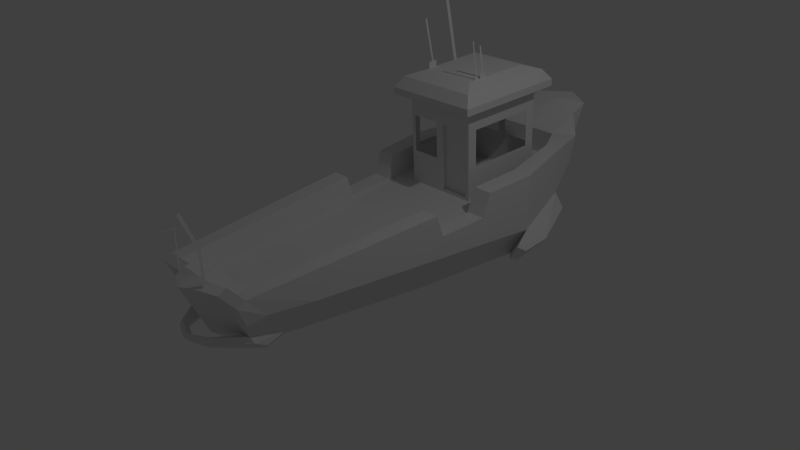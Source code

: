 # Source: Tug.blend  (saved by Blender 2.68.0; exported with 4.5.12 LTS)
import bpy
from mathutils import Matrix  # noqa: F401  (used for matrix-valued properties, if any)

bpy.ops.wm.read_factory_settings(use_empty=True)
scene = bpy.context.scene
scene.name = 'Scene'

# ---- collections
col_collection_1 = bpy.data.collections.new('Collection 1'); scene.collection.children.link(col_collection_1)

# ---- materials (node trees are filled in below, after node groups)
mat_material = bpy.data.materials.new('Material')
mat_material.alpha_threshold = 0.0
mat_material.use_transparent_shadow = False
mat_material.roughness = 0.5
mat_material.line_color = (0.0, 0.0, 0.0, 1.0)

# ---- material node trees

# ---- world
world_world = bpy.data.worlds.new('World'); scene.world = world_world
world_world.color = (0.05088, 0.05088, 0.05088)
world_world.use_sun_shadow = False
world_world.sun_shadow_jitter_overblur = 0.0
world_world.cycles.sampling_method = 'MANUAL'
world_world.cycles.sample_map_resolution = 256

# ---- cameras
cam_camera = bpy.data.cameras.new('Camera')
cam_camera.clip_end = 100.0
cam_camera.lens = 35.0
cam_camera.sensor_width = 32.0
cam_camera.sensor_height = 18.0
cam_camera.ortho_scale = 7.314
cam_camera.dof.focus_distance = 0.0
cam_camera.dof.aperture_fstop = 128.0

# ---- lights
light_lamp = bpy.data.lights.new('Lamp', 'POINT')
light_lamp.transmission_factor = 0.0
light_lamp.cutoff_distance = 30.0
light_lamp.energy = 100.0
light_lamp.shadow_buffer_clip_start = 1.001
light_lamp.shadow_soft_size = 0.1
light_lamp.shadow_maximum_resolution = 0.006
light_lamp.use_absolute_resolution = True
light_lamp.cycles.use_multiple_importance_sampling = False

# ---- meshes
me_cube = bpy.data.meshes.new('Cube')
me_cube.from_pydata([(0.6501, 2.65, 0.165), (0.6365, -1.876, -0.06065), (-0.6365, -1.882, -0.06065), (-0.6501, 2.65, 0.165), (0.6369, 2.748, 0.471), (0.6365, -2.082, 0.1876), (-0.6365, -2.082, 0.1876), (-0.6369, 2.748, 0.471), (0.3644, 2.68, -0.1402), (1.078, 1.701, -0.393), (-0.3644, 2.68, -0.1402), (0.3229, -1.474, -0.5818), (-1.419e-07, -1.563, -0.7363), (-0.3229, -1.509, -0.5818), (0.3644, 3.048, 0.6154), (2.32e-07, 3.166, 0.6991), (-0.3644, 3.048, 0.6154), (0.3183, -2.082, 0.1876), (-4.455e-07, -2.082, 0.1876), (-0.3183, -2.082, 0.1876), (0.9291, 1.525, -0.2729), (-0.9291, 1.525, -0.2729), (0.9291, 1.525, 0.3998), (-0.9291, 1.525, 0.3998), (0.4645, 1.525, -0.8365), (1.162e-07, 1.525, -0.9485), (-0.4645, 1.525, -0.8365), (0.8309, 0.314, -0.2017), (0.8309, 0.2452, 0.06158), (-0.8309, 0.314, -0.2017), (-0.8309, 0.2452, 0.06158), (0.4154, 0.314, -0.7653), (2.958e-08, 0.314, -0.8773), (-0.4154, 0.314, -0.7653), (0.4727, -1.546, -0.4344), (0.4774, -2.082, 0.1876), (0.6968, 1.525, -0.6711), (0.6968, 1.525, 0.3998), (0.6232, 0.314, -0.5999), (0.6232, 0.2452, 0.06158), (-0.4727, -1.547, -0.4344), (-0.4774, -2.082, 0.1876), (-0.6968, 1.525, -0.6711), (-0.6968, 1.525, 0.3998), (-0.6232, 0.314, -0.5999), (-0.6232, 0.2452, 0.06158), (-0.7615, 2.256, -0.08634), (-0.7615, 2.256, 0.4593), (0.3807, 2.256, -0.7197), (1.767e-07, 2.256, -0.8317), (-0.3807, 2.256, -0.7197), (0.7615, 2.256, -0.08634), (0.7615, 2.256, 0.4593), (0.3807, 2.623, 0.4593), (2.112e-07, 2.623, 0.4593), (-0.3807, 2.623, 0.4593), (0.5711, 2.256, -0.5543), (0.5711, 2.256, 0.4593), (-0.5711, 2.256, -0.5543), (-0.5711, 2.256, 0.4593), (0.698, -1.325, -0.1053), (0.698, -1.325, 0.2322), (-0.698, -1.325, -0.1053), (-0.698, -1.325, 0.2322), (0.349, -1.325, -0.5904), (-8.769e-08, -1.325, -0.7809), (-0.349, -1.325, -0.5904), (0.5235, -1.325, -0.431), (0.5235, -1.325, 0.2322), (-0.5235, -1.325, -0.431), (-0.5235, -1.325, 0.2322), (0.88, 0.9193, -0.2373), (0.88, 0.9193, 0.3642), (-0.88, 0.9193, -0.2373), (-0.88, 0.9193, 0.3642), (0.44, 0.9193, -0.8009), (7.29e-08, 0.9193, -0.9129), (-0.44, 0.9193, -0.8009), (0.66, 0.9193, -0.6355), (0.66, 0.9193, 0.3642), (-0.66, 0.9193, -0.6355), (-0.66, 0.9193, 0.3642), (0.6507, 0.818, 0.09291), (-0.6507, 0.818, 0.09291), (0.8676, 0.7671, -0.2283), (0.8676, 0.818, 0.09291), (-0.8676, 0.7671, -0.2283), (-0.8676, 0.818, 0.09291), (0.4338, 0.7671, -0.792), (6.2e-08, 0.7671, -0.9039), (-0.4338, 0.7671, -0.792), (0.6507, 0.7671, -0.6265), (-0.6507, 0.7671, -0.6265), (0.3183, -1.732, -0.04588), (-4.429e-07, -1.732, -0.04588), (-0.3183, -1.732, -0.04588), (0.4645, 2.137, 0.1039), (1.075e-07, 2.137, 0.1039), (-0.4645, 2.137, 0.1039), (0.4095, 0.1843, 0.02403), (-9.968e-08, 0.1843, 0.02403), (-0.4095, 0.1843, 0.02403), (0.4774, -1.732, -0.04588), (0.6968, 1.542, 0.1039), (0.6142, 0.1843, 0.02403), (-0.4774, -1.732, -0.04588), (-0.6968, 1.542, 0.1039), (-0.6142, 0.1843, 0.02403), (0.3807, 2.641, 0.1635), (2.138e-07, 2.641, 0.1635), (-0.3807, 2.641, 0.1635), (0.5711, 2.274, 0.1635), (-0.5711, 2.274, 0.1635), (0.349, -1.307, -0.06373), (-3.272e-07, -1.307, -0.06373), (-0.349, -1.307, -0.06373), (0.5235, -1.307, -0.06373), (-0.5235, -1.307, -0.06373), (0.44, 1.06, 0.06832), (1.517e-08, 1.06, 0.06832), (-0.44, 1.06, 0.06832), (0.66, 0.9369, 0.06832), (-0.66, 0.9369, 0.06832), (9.853e-08, 2.126, 0.4405), (-0.4645, 2.126, 0.4405), (-0.44, 1.03, 0.9651), (-8.826e-09, 1.03, 0.9651), (-0.4645, 2.108, 1.001), (0.6142, 0.1666, -0.5847), (-0.6142, 0.1666, -0.5847), (0.8189, 0.1666, -0.193), (0.8189, 0.1666, 0.3199), (-0.8189, 0.1666, -0.193), (-0.8189, 0.1666, 0.3199), (0.4095, 0.1666, -0.7496), (1.903e-08, 0.1666, -0.8686), (-0.4095, 0.1666, -0.7496), (0.6142, 0.1666, 0.3199), (-0.6142, 0.1666, 0.3199), (6.168e-09, 1.049, 0.4048), (-0.44, 1.049, 0.4048), (8.353e-08, 2.108, 1.001), (0.4645, 2.126, 0.4405), (0.44, 1.049, 0.4048), (0.4645, 2.108, 1.001), (0.44, 1.03, 0.9651), (-0.44, 1.025, 1.128), (-1.317e-08, 1.025, 1.128), (-0.4645, 2.102, 1.163), (7.919e-08, 2.102, 1.163), (0.4645, 2.102, 1.163), (0.44, 1.025, 1.128), (-0.5646, 0.8713, 1.152), (-2.637e-08, 0.8713, 1.152), (-0.5961, 2.254, 1.198), (9.215e-08, 2.254, 1.198), (0.5961, 2.254, 1.198), (0.5646, 0.8713, 1.152), (-0.5646, 0.8686, 1.235), (-2.868e-08, 0.8686, 1.235), (-0.5961, 2.251, 1.281), (8.984e-08, 2.251, 1.281), (0.5961, 2.251, 1.281), (0.5646, 0.8686, 1.235), (-0.4898, 0.9561, 1.361), (-1.969e-08, 0.9561, 1.361), (-0.5171, 2.155, 1.4), (8.312e-08, 2.155, 1.4), (0.5171, 2.155, 1.4), (0.4898, 0.9561, 1.361), (-0.3366, 1.142, 1.426), (3.979e-09, 1.142, 1.426), (-0.3554, 1.966, 1.454), (7.463e-08, 1.966, 1.454), (0.3554, 1.966, 1.454), (0.3366, 1.142, 1.426), (0.3397, 1.281, 1.431), (0.3382, 1.213, 1.429), (0.3392, 1.255, 1.479), (0.3388, 1.239, 1.478), (0.3392, 1.189, 1.864), (0.3388, 1.172, 1.864), (0.3422, 1.391, 1.435), (0.3403, 1.304, 1.432), (0.3422, 1.391, 1.492), (0.3403, 1.304, 1.489), (0.3415, 1.359, 1.491), (0.341, 1.335, 1.49), (0.3415, 1.303, 1.798), (0.341, 1.279, 1.798), (-0.338, 1.206, 1.429), (-0.3407, 1.321, 1.432), (-0.338, 1.206, 1.502), (-0.3407, 1.321, 1.506), (-0.3391, 1.25, 1.504), (-0.3396, 1.276, 1.505), (-0.3391, 1.142, 2.0), (-0.3396, 1.168, 2.001), (-0.3485, 1.666, 1.444), (-0.3475, 1.62, 1.442), (-0.3485, 1.519, 2.159), (-0.3475, 1.473, 2.157), (0.3644, 2.896, -0.04748), (2.069e-07, 2.896, -0.494), (-0.3644, 2.896, -0.04748), (0.3644, 3.264, 0.6957), (2.504e-07, 3.514, 0.7082), (-0.3644, 3.264, 0.6957), (0.3807, 2.472, -0.6269), (1.951e-07, 2.472, -0.7389), (-0.3807, 2.472, -0.6269), (-1.078, 1.701, -0.393), (0.5389, 1.701, -0.8186), (-0.5389, 1.701, -0.8186), (0.8083, 1.701, -0.6937), (-0.8083, 1.701, -0.6937), (-0.8833, 2.253, -0.2522), (0.4417, 2.253, -0.7303), (-0.4417, 2.253, -0.7303), (0.8833, 2.253, -0.2522), (0.6625, 2.253, -0.6054), (-0.6625, 2.253, -0.6054), (1.059, 1.366, -0.4443), (0.999, 1.281, -0.3859), (-0.999, 1.281, -0.3859), (0.9054, 1.281, -0.5794), (-0.9054, 1.281, -0.5794), (-1.059, 1.366, -0.4443), (0.9503, 1.366, -0.5904), (-0.9503, 1.366, -0.5904), (0.2181, -1.924, -0.5121), (0.006224, -1.973, -0.5481), (-0.2057, -1.949, -0.5121), (0.2181, -2.199, 0.2505), (0.006223, -2.199, 0.2505), (-0.2057, -2.199, 0.2505), (0.5927, -2.069, -0.1183), (-0.5922, -2.075, -0.1183), (0.6368, -2.178, 0.1299), (-0.6363, -2.178, 0.1299), (0.3185, -1.943, -0.3934), (-0.318, -1.98, -0.3934), (0.3185, -2.178, 0.1299), (-0.318, -2.178, 0.1299), (0.4776, -1.982, -0.3244), (0.4776, -2.178, 0.1299), (-0.4772, -1.982, -0.3244), (-0.4772, -2.178, 0.1299), (0.2184, -2.02, -0.4382), (0.006461, -2.121, -0.4181), (-0.2055, -2.044, -0.4382), (0.2184, -2.294, 0.1928), (0.006461, -2.398, 0.1928), (-0.2055, -2.294, 0.1928), (0.4118, -1.768, -0.5752), (-0.417, -1.8, -0.5752), (0.5066, -1.813, -0.482), (-0.5118, -1.823, -0.482), (0.4119, -1.93, -0.5061), (-0.4169, -1.962, -0.5061), (0.5067, -1.953, -0.3978), (-0.5117, -1.964, -0.3978), (-0.0248, -2.31, -0.3764), (0.2407, -2.29, -0.3773), (-0.0248, -2.365, -0.3352), (0.1468, -2.229, -0.3721), (-0.02553, -2.355, -0.4304), (0.1933, -2.265, -0.445), (-0.02553, -2.398, -0.377), (0.2264, -2.265, -0.325), (0.4128, 2.124, 0.5028), (0.05169, 2.124, 0.5028), (0.05169, 2.11, 0.9384), (0.4128, 2.11, 0.9384), (0.4427, 1.167, 0.4711), (0.4618, 2.004, 0.4988), (0.4618, 1.99, 0.9344), (0.4427, 1.152, 0.9068), (-0.4618, 2.004, 0.4988), (-0.4427, 1.167, 0.4711), (-0.4427, 1.152, 0.9068), (-0.4618, 1.99, 0.9344), (-0.05169, 2.124, 0.5028), (-0.4128, 2.124, 0.5028), (-0.4128, 2.11, 0.9384), (-0.05169, 2.11, 0.9384), (-0.391, 1.047, 0.4672), (-0.04896, 1.047, 0.4672), (-0.04896, 1.032, 0.9028), (-0.391, 1.032, 0.9028), (0.0463, 1.049, 0.4048), (0.3937, 1.049, 0.4048), (0.391, 1.032, 0.9028), (0.04896, 1.032, 0.9028), (0.3952, 1.059, 0.1026), (0.04484, 1.059, 0.1026), (0.0463, 1.092, 0.4048), (0.3937, 1.092, 0.4048), (0.391, 1.075, 0.9028), (0.04896, 1.075, 0.9028), (0.3952, 1.102, 0.1026), (0.04484, 1.102, 0.1026), (0.22, 1.09, 0.4496), (-0.2511, -2.265, -0.325), (-0.2211, -2.281, -0.445), (-0.1715, -2.247, -0.3721), (-0.2685, -2.295, -0.3773), (0.2182, -2.231, 0.231), (0.2183, -2.262, 0.2123), (0.2182, -2.231, 0.6179), (0.2183, -2.262, 0.5992), (0.2182, -2.396, 1.023), (0.2183, -2.427, 1.004), (-0.2056, -2.24, 0.2254), (-0.2056, -2.253, 0.2179), (-0.2056, -2.24, 0.6729), (-0.2056, -2.253, 0.6654), (-0.2056, -2.379, 0.6729), (-0.2056, -2.392, 0.6654)], [], [(69, 40, 2, 62), (70, 63, 6, 41), (60, 61, 5, 1), (13, 241, 259, 255), (46, 47, 7, 3), (67, 34, 11, 64), (64, 11, 12, 65), (65, 12, 13, 66), (6, 2, 237, 239), (13, 12, 231, 232), (17, 18, 234, 233), (7, 59, 55), (16, 15, 207), (8, 48, 208, 202), (50, 26, 213, 218), (59, 47, 23, 43), (51, 52, 22, 20), (73, 74, 23, 21), (48, 56, 220, 217), (48, 24, 25, 49), (49, 25, 26, 50), (37, 57, 111, 103), (41, 19, 95, 105), (92, 44, 29, 86), (83, 87, 30, 45), (84, 85, 28, 27), (91, 38, 31, 88), (88, 31, 32, 89), (89, 32, 33, 90), (54, 55, 110, 109), (59, 43, 106, 112), (53, 54, 109, 108), (29, 132, 30), (60, 1, 34, 67), (61, 68, 35, 5), (231, 230, 248, 249), (7, 47, 59), (56, 51, 219, 220), (52, 57, 37, 22), (84, 27, 38, 91), (85, 82, 39, 28), (66, 13, 40, 69), (55, 59, 112, 110), (5, 35, 245, 238), (10, 50, 58, 3), (24, 48, 217, 212), (86, 87, 73), (90, 33, 44, 92), (19, 18, 94, 95), (21, 23, 47, 46), (16, 10, 3, 7), (0, 4, 52, 51), (10, 16, 207, 204), (48, 49, 209, 208), (4, 0, 8, 14), (14, 15, 54, 53), (15, 16, 55, 54), (0, 51, 56), (0, 56, 48, 8), (3, 58, 46), (57, 4, 53), (16, 7, 55), (4, 14, 53), (4, 57, 52), (129, 69, 62, 132), (138, 133, 63, 70), (130, 131, 61, 60), (128, 67, 64, 134), (134, 64, 65, 135), (135, 65, 66, 136), (57, 53, 108, 111), (43, 81, 122, 106), (2, 6, 63, 62), (130, 60, 67, 128), (131, 137, 68, 61), (136, 66, 69, 129), (35, 68, 116, 102), (87, 74, 73), (42, 80, 73, 21), (43, 23, 74, 81), (20, 22, 72, 71), (36, 78, 75, 24), (24, 75, 76, 25), (25, 76, 77, 26), (18, 17, 93, 94), (104, 99, 113, 116), (20, 71, 78, 36), (22, 37, 79, 72), (26, 77, 80, 42), (121, 118, 99, 104), (80, 92, 86, 73), (81, 74, 87, 83), (84, 71, 85), (78, 91, 88, 75), (75, 88, 89, 76), (76, 89, 90, 77), (17, 35, 102, 93), (70, 41, 105, 117), (79, 37, 103, 121), (71, 84, 91, 78), (72, 79, 82, 85), (77, 90, 92, 80), (96, 97, 123, 142), (29, 30, 87, 86), (116, 113, 93, 102), (113, 114, 94, 93), (114, 115, 95, 94), (111, 108, 96, 103), (108, 109, 97, 96), (109, 110, 98, 97), (126, 145, 151, 147), (118, 119, 100, 99), (145, 144, 150, 151), (115, 117, 105, 95), (110, 112, 106, 98), (120, 122, 107, 101), (118, 96, 142, 143), (97, 98, 124, 123), (45, 138, 107), (103, 96, 118, 121), (120, 119, 139, 140), (98, 120, 140, 124), (98, 106, 122, 120), (99, 100, 114, 113), (83, 45, 107, 122), (82, 79, 121), (132, 133, 30), (62, 63, 133, 132), (71, 72, 85), (44, 129, 132, 29), (45, 30, 133, 138), (28, 131, 130), (38, 128, 134, 31), (31, 134, 135, 32), (32, 135, 136, 33), (27, 130, 128, 38), (28, 39, 137, 131), (33, 136, 129, 44), (81, 83, 122), (101, 107, 117, 115), (27, 28, 130), (100, 101, 115, 114), (138, 70, 117, 107), (68, 137, 104, 116), (119, 120, 101, 100), (137, 39, 104), (39, 82, 121, 104), (148, 146, 152, 154), (149, 148, 154, 155), (125, 126, 147, 146), (141, 127, 148, 149), (127, 125, 146, 148), (144, 141, 149, 150), (157, 156, 162, 163), (153, 157, 163, 159), (150, 149, 155, 156), (147, 151, 157, 153), (151, 150, 156, 157), (146, 147, 153, 152), (162, 161, 167, 168), (160, 158, 164, 166), (152, 153, 159, 158), (155, 154, 160, 161), (154, 152, 158, 160), (156, 155, 161, 162), (169, 168, 174, 175), (165, 169, 175, 171), (159, 163, 169, 165), (163, 162, 168, 169), (158, 159, 165, 164), (161, 160, 166, 167), (174, 173, 171, 175), (173, 172, 170, 171), (164, 165, 171, 170), (167, 166, 172, 173), (166, 164, 170, 172), (168, 167, 173, 174), (174, 175, 177, 176), (176, 177, 179, 178), (178, 179, 181, 180), (174, 176, 183, 182), (182, 183, 185, 184), (184, 185, 187, 186), (186, 187, 189, 188), (172, 170, 190, 191), (191, 190, 192, 193), (193, 192, 194, 195), (195, 194, 196, 197), (172, 191, 199, 198), (198, 199, 201, 200), (205, 202, 203, 206), (206, 203, 204, 207), (202, 208, 209, 203), (203, 209, 210, 204), (14, 8, 202, 205), (49, 50, 210, 209), (50, 10, 204, 210), (15, 14, 205), (206, 15, 205), (15, 206, 207), (221, 215, 211, 216), (220, 214, 212, 217), (219, 9, 214, 220), (218, 213, 215, 221), (36, 24, 212, 214), (58, 50, 218, 221), (51, 20, 9, 219), (46, 58, 221, 216), (21, 46, 216, 211), (26, 42, 215, 213), (9, 20, 223, 222), (211, 215, 229, 227), (223, 225, 228, 222), (226, 224, 227, 229), (215, 42, 226, 229), (214, 9, 222, 228), (21, 211, 227, 224), (20, 36, 225, 223), (42, 21, 224, 226), (36, 214, 228, 225), (246, 40, 257, 261), (235, 19, 243, 253), (12, 11, 230, 231), (1, 5, 238, 236), (18, 19, 235, 234), (230, 11, 240, 248), (246, 247, 239, 237), (244, 245, 242, 240), (236, 238, 245, 244), (241, 243, 247, 246), (248, 251, 252, 249), (249, 252, 253, 250), (240, 242, 251, 248), (243, 241, 250, 253), (17, 233, 251, 242), (232, 231, 249, 250), (34, 1, 236, 244), (19, 41, 247, 243), (35, 17, 242, 245), (233, 234, 252, 251), (13, 232, 250, 241), (234, 235, 253, 252), (41, 6, 239, 247), (2, 40, 246, 237), (257, 255, 259, 261), (254, 256, 260, 258), (34, 244, 260, 256), (265, 267, 266, 262), (11, 34, 256, 254), (267, 263, 268, 266), (240, 11, 254, 258), (40, 13, 255, 257), (303, 306, 268, 264), (260, 244, 269, 263), (269, 265, 262, 264), (304, 305, 262, 266), (306, 304, 266, 268), (263, 269, 264, 268), (244, 240, 265, 269), (123, 271, 270, 142), (141, 272, 271, 123), (144, 273, 272, 141), (142, 270, 273, 144), (142, 275, 274, 143), (144, 276, 275, 142), (145, 277, 276, 144), (143, 274, 277, 145), (140, 279, 278, 124), (125, 280, 279, 140), (127, 281, 280, 125), (124, 278, 281, 127), (124, 283, 282, 123), (127, 284, 283, 124), (141, 285, 284, 127), (123, 282, 285, 141), (139, 287, 286, 140), (126, 288, 287, 139), (125, 289, 288, 126), (140, 286, 289, 125), (145, 292, 291, 143), (126, 293, 292, 145), (139, 290, 293, 126), (119, 118, 294, 295), (291, 292, 298, 297), (292, 293, 299, 298), (293, 290, 296, 299), (295, 294, 300, 301), (290, 295, 301, 296), (296, 301, 302), (119, 97, 98, 120), (118, 96, 97, 119), (298, 299, 302), (294, 291, 297, 300), (118, 143, 291, 294), (301, 300, 302), (299, 296, 302), (300, 297, 302), (297, 298, 302), (139, 119, 295, 290), (258, 260, 263, 267), (240, 258, 267, 265), (305, 303, 264, 262), (246, 261, 306, 303), (259, 241, 305, 304), (261, 259, 304, 306), (241, 246, 303, 305), (233, 251, 308, 307), (307, 308, 310, 309), (309, 310, 312, 311), (253, 235, 313, 314), (314, 313, 315, 316), (316, 315, 317, 318)])
me_cube.materials.append(mat_material)
me_cube.use_remesh_preserve_volume = False
me_cube.use_remesh_preserve_attributes = False
me_cube.use_mirror_vertex_groups = False
me_cube.update()

# ---- objects
ob_cube = bpy.data.objects.new('Cube', me_cube)
ob_lamp = bpy.data.objects.new('Lamp', light_lamp)
ob_camera = bpy.data.objects.new('Camera', cam_camera)

# ---- transforms, parenting, visibility, modifiers, constraints
ob_cube.location = (0.0, 0.0, 0.4308)
ob_cube.scale = (1.154, 1.154, 1.154)
ob_cube.lock_rotations_4d = False
ob_cube.empty_display_type = 'ARROWS'
ob_cube.lineart.crease_threshold = 0.0
ob_lamp.location = (4.076, 1.005, 5.904)
ob_lamp.rotation_euler = (0.6503, 0.05522, 1.866)
ob_lamp.lock_rotations_4d = False
ob_lamp.empty_display_type = 'ARROWS'
ob_lamp.color = (0.0, 0.0, 0.0, 0.0)
ob_lamp.lineart.crease_threshold = 0.0
ob_camera.location = (7.481, -6.508, 5.344)
ob_camera.rotation_euler = (1.109, 0.01082, 0.8149)
ob_camera.lock_rotations_4d = False
ob_camera.empty_display_type = 'ARROWS'
ob_camera.color = (0.0, 0.0, 0.0, 0.0)
ob_camera.display_type = 'WIRE'
ob_camera.lineart.crease_threshold = 0.0

# ---- collection membership
col_collection_1.objects.link(ob_cube)
col_collection_1.objects.link(ob_lamp)
col_collection_1.objects.link(ob_camera)

# ---- scene / render settings (as saved in the file)
scene.camera = ob_camera
scene.frame_start = 1; scene.frame_end = 250; scene.frame_set(1)
scene.render.engine = 'BLENDER_EEVEE_NEXT'
scene.render.image_settings.color_mode = 'RGB'
scene.render.image_settings.compression = 90
scene.render.resolution_percentage = 50
scene.render.dither_intensity = 0.0
scene.cycles.use_denoising = False
scene.cycles.samples = 10
scene.cycles.sampling_pattern = 'TABULATED_SOBOL'
scene.cycles.light_sampling_threshold = 0.0
scene.cycles.use_adaptive_sampling = False
scene.cycles.use_light_tree = False
scene.cycles.blur_glossy = 0.0
scene.cycles.volume_bounces = 1
scene.cycles.pixel_filter_type = 'GAUSSIAN'
scene.cycles.sample_clamp_indirect = 0.0
scene.view_settings.view_transform = 'Standard'
bpy.context.view_layer.update()
